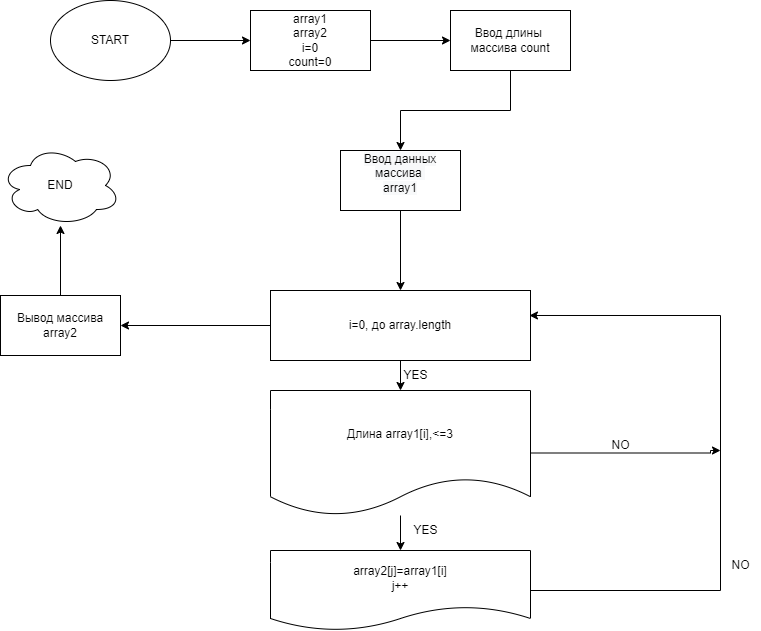

The diagram above was exported from draw.io. Its source (the exported page's mxGraphModel, read from the mxfile embedded in the PNG):
<mxGraphModel dx="1204" dy="412" grid="1" gridSize="10" guides="1" tooltips="1" connect="1" arrows="1" fold="1" page="1" pageScale="1" pageWidth="827" pageHeight="1169" math="0" shadow="0">
  <root>
    <mxCell id="0" />
    <mxCell id="1" parent="0" />
    <mxCell id="2" value="" style="edgeStyle=orthogonalEdgeStyle;rounded=0;orthogonalLoop=1;jettySize=auto;html=1;" edge="1" parent="1" source="3" target="5">
      <mxGeometry relative="1" as="geometry" />
    </mxCell>
    <mxCell id="3" value="START" style="ellipse;whiteSpace=wrap;html=1;" vertex="1" parent="1">
      <mxGeometry x="90" y="50" width="120" height="80" as="geometry" />
    </mxCell>
    <mxCell id="4" value="" style="edgeStyle=orthogonalEdgeStyle;rounded=0;orthogonalLoop=1;jettySize=auto;html=1;" edge="1" parent="1" source="5" target="7">
      <mxGeometry relative="1" as="geometry" />
    </mxCell>
    <mxCell id="5" value="array1&lt;br&gt;array2&lt;br&gt;i=0&lt;br&gt;count=0" style="whiteSpace=wrap;html=1;" vertex="1" parent="1">
      <mxGeometry x="290" y="60" width="120" height="60" as="geometry" />
    </mxCell>
    <mxCell id="6" value="" style="edgeStyle=orthogonalEdgeStyle;rounded=0;orthogonalLoop=1;jettySize=auto;html=1;entryX=0.5;entryY=0;entryDx=0;entryDy=0;" edge="1" parent="1" source="7" target="12">
      <mxGeometry relative="1" as="geometry">
        <mxPoint x="550" y="210" as="targetPoint" />
      </mxGeometry>
    </mxCell>
    <mxCell id="7" value="Ввод длины&amp;nbsp;&lt;br&gt;массива count" style="whiteSpace=wrap;html=1;" vertex="1" parent="1">
      <mxGeometry x="490" y="60" width="120" height="60" as="geometry" />
    </mxCell>
    <mxCell id="8" value="" style="edgeStyle=orthogonalEdgeStyle;rounded=0;orthogonalLoop=1;jettySize=auto;html=1;" edge="1" parent="1" source="10" target="14">
      <mxGeometry relative="1" as="geometry" />
    </mxCell>
    <mxCell id="9" value="" style="edgeStyle=orthogonalEdgeStyle;rounded=0;orthogonalLoop=1;jettySize=auto;html=1;" edge="1" parent="1" source="10" target="18">
      <mxGeometry relative="1" as="geometry" />
    </mxCell>
    <mxCell id="10" value="i=0, до array.length" style="whiteSpace=wrap;html=1;" vertex="1" parent="1">
      <mxGeometry x="310" y="340" width="260" height="70" as="geometry" />
    </mxCell>
    <mxCell id="11" value="" style="edgeStyle=orthogonalEdgeStyle;rounded=0;orthogonalLoop=1;jettySize=auto;html=1;" edge="1" parent="1" source="12" target="10">
      <mxGeometry relative="1" as="geometry" />
    </mxCell>
    <mxCell id="12" value="&#10;&lt;span style=&quot;color: rgb(0, 0, 0); font-family: Helvetica; font-size: 12px; font-style: normal; font-variant-ligatures: normal; font-variant-caps: normal; font-weight: 400; letter-spacing: normal; orphans: 2; text-align: center; text-indent: 0px; text-transform: none; widows: 2; word-spacing: 0px; -webkit-text-stroke-width: 0px; background-color: rgb(248, 249, 250); text-decoration-thickness: initial; text-decoration-style: initial; text-decoration-color: initial; float: none; display: inline !important;&quot;&gt;Ввод данных массива&amp;nbsp;&lt;/span&gt;&lt;br style=&quot;color: rgb(0, 0, 0); font-family: Helvetica; font-size: 12px; font-style: normal; font-variant-ligatures: normal; font-variant-caps: normal; font-weight: 400; letter-spacing: normal; orphans: 2; text-align: center; text-indent: 0px; text-transform: none; widows: 2; word-spacing: 0px; -webkit-text-stroke-width: 0px; background-color: rgb(248, 249, 250); text-decoration-thickness: initial; text-decoration-style: initial; text-decoration-color: initial;&quot;&gt;&lt;span style=&quot;color: rgb(0, 0, 0); font-family: Helvetica; font-size: 12px; font-style: normal; font-variant-ligatures: normal; font-variant-caps: normal; font-weight: 400; letter-spacing: normal; orphans: 2; text-align: center; text-indent: 0px; text-transform: none; widows: 2; word-spacing: 0px; -webkit-text-stroke-width: 0px; background-color: rgb(248, 249, 250); text-decoration-thickness: initial; text-decoration-style: initial; text-decoration-color: initial; float: none; display: inline !important;&quot;&gt;array1&lt;/span&gt;&#10;&#10;" style="rounded=0;whiteSpace=wrap;html=1;" vertex="1" parent="1">
      <mxGeometry x="380" y="200" width="120" height="60" as="geometry" />
    </mxCell>
    <mxCell id="13" value="" style="edgeStyle=orthogonalEdgeStyle;rounded=0;orthogonalLoop=1;jettySize=auto;html=1;" edge="1" parent="1" source="14" target="15">
      <mxGeometry relative="1" as="geometry" />
    </mxCell>
    <mxCell id="14" value="Вывод массива&lt;br&gt;array2" style="whiteSpace=wrap;html=1;" vertex="1" parent="1">
      <mxGeometry x="40" y="345" width="120" height="60" as="geometry" />
    </mxCell>
    <mxCell id="15" value="END" style="ellipse;shape=cloud;whiteSpace=wrap;html=1;" vertex="1" parent="1">
      <mxGeometry x="40" y="195" width="120" height="80" as="geometry" />
    </mxCell>
    <mxCell id="16" value="" style="edgeStyle=orthogonalEdgeStyle;rounded=0;orthogonalLoop=1;jettySize=auto;html=1;" edge="1" parent="1" source="18" target="21">
      <mxGeometry relative="1" as="geometry" />
    </mxCell>
    <mxCell id="17" style="edgeStyle=orthogonalEdgeStyle;rounded=0;orthogonalLoop=1;jettySize=auto;html=1;" edge="1" parent="1" source="18">
      <mxGeometry relative="1" as="geometry">
        <mxPoint x="760" y="500" as="targetPoint" />
        <Array as="points">
          <mxPoint x="750" y="503" />
          <mxPoint x="750" y="500" />
        </Array>
      </mxGeometry>
    </mxCell>
    <mxCell id="18" value="Длина array1[i],&amp;lt;=3" style="shape=document;whiteSpace=wrap;html=1;boundedLbl=1;" vertex="1" parent="1">
      <mxGeometry x="310" y="440" width="260" height="125" as="geometry" />
    </mxCell>
    <mxCell id="19" value="YES" style="text;html=1;align=center;verticalAlign=middle;resizable=0;points=[];autosize=1;strokeColor=none;fillColor=none;" vertex="1" parent="1">
      <mxGeometry x="430" y="410" width="50" height="30" as="geometry" />
    </mxCell>
    <mxCell id="20" style="edgeStyle=orthogonalEdgeStyle;rounded=0;orthogonalLoop=1;jettySize=auto;html=1;entryX=0.996;entryY=0.357;entryDx=0;entryDy=0;entryPerimeter=0;" edge="1" parent="1" source="21" target="10">
      <mxGeometry relative="1" as="geometry">
        <Array as="points">
          <mxPoint x="760" y="640" />
          <mxPoint x="760" y="365" />
        </Array>
      </mxGeometry>
    </mxCell>
    <mxCell id="21" value="array2[j]=array1[i]&lt;br&gt;j++" style="shape=document;whiteSpace=wrap;html=1;boundedLbl=1;" vertex="1" parent="1">
      <mxGeometry x="310" y="600" width="260" height="80" as="geometry" />
    </mxCell>
    <mxCell id="22" value="YES" style="text;html=1;align=center;verticalAlign=middle;resizable=0;points=[];autosize=1;strokeColor=none;fillColor=none;" vertex="1" parent="1">
      <mxGeometry x="440" y="565" width="50" height="30" as="geometry" />
    </mxCell>
    <mxCell id="23" value="NO" style="text;html=1;align=center;verticalAlign=middle;resizable=0;points=[];autosize=1;strokeColor=none;fillColor=none;" vertex="1" parent="1">
      <mxGeometry x="640" y="480" width="40" height="30" as="geometry" />
    </mxCell>
    <mxCell id="24" value="NO" style="text;html=1;align=center;verticalAlign=middle;resizable=0;points=[];autosize=1;strokeColor=none;fillColor=none;" vertex="1" parent="1">
      <mxGeometry x="760" y="600" width="40" height="30" as="geometry" />
    </mxCell>
  </root>
</mxGraphModel>